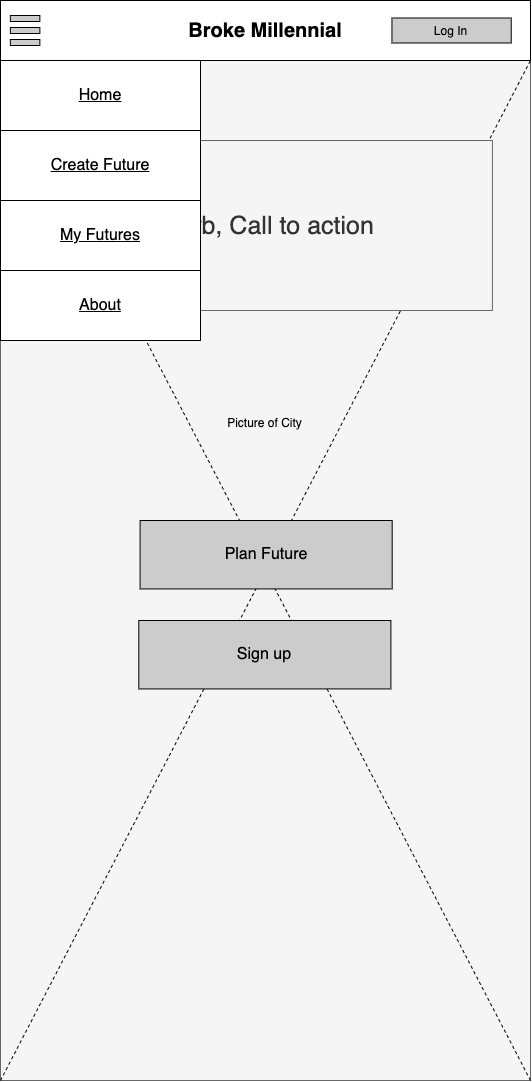

The diagram above was exported from draw.io. Its source (the exported page's mxGraphModel, read from the mxfile embedded in the PNG):
<mxGraphModel dx="786" dy="420" grid="1" gridSize="10" guides="1" tooltips="1" connect="1" arrows="0" fold="1" page="1" pageScale="1" pageWidth="850" pageHeight="1100" math="0" shadow="0">
  <root>
    <mxCell id="0" />
    <mxCell id="1" parent="0" />
    <mxCell id="18" value="" style="rounded=0;whiteSpace=wrap;html=1;fillColor=#FFFFFF;shadow=1;" parent="1" vertex="1">
      <mxGeometry x="190" y="120" width="200" height="280" as="geometry" />
    </mxCell>
    <mxCell id="2" value="" style="rounded=0;whiteSpace=wrap;html=1;fillColor=#f5f5f5;strokeColor=#666666;fontColor=#333333;" parent="1" vertex="1">
      <mxGeometry x="190" y="120" width="530" height="1020" as="geometry" />
    </mxCell>
    <mxCell id="3" value="" style="endArrow=none;dashed=1;html=1;fontSize=20;entryX=1;entryY=1;entryDx=0;entryDy=0;exitX=0;exitY=1;exitDx=0;exitDy=0;" parent="1" source="2" target="5" edge="1">
      <mxGeometry width="50" height="50" relative="1" as="geometry">
        <mxPoint x="544.1935483870968" y="370" as="sourcePoint" />
        <mxPoint x="593.3870967741935" y="320" as="targetPoint" />
      </mxGeometry>
    </mxCell>
    <mxCell id="4" value="" style="endArrow=none;dashed=1;html=1;fontSize=20;exitX=1;exitY=1;exitDx=0;exitDy=0;" parent="1" source="2" edge="1">
      <mxGeometry width="50" height="50" relative="1" as="geometry">
        <mxPoint x="140" y="170" as="sourcePoint" />
        <mxPoint x="190" y="120" as="targetPoint" />
      </mxGeometry>
    </mxCell>
    <mxCell id="5" value="&lt;b&gt;&lt;font style=&quot;font-size: 20px&quot;&gt;Broke&amp;nbsp;&lt;/font&gt;&lt;/b&gt;&lt;span style=&quot;font-size: 20px&quot;&gt;&lt;b&gt;Millennial&lt;/b&gt;&lt;/span&gt;" style="rounded=0;whiteSpace=wrap;html=1;" parent="1" vertex="1">
      <mxGeometry x="190" y="60" width="530" height="60" as="geometry" />
    </mxCell>
    <mxCell id="6" value="" style="group;fontSize=15;" parent="1" vertex="1" connectable="0">
      <mxGeometry x="329.59000000000003" y="580" width="252.1" height="260" as="geometry" />
    </mxCell>
    <mxCell id="7" value="&lt;font style=&quot;font-size: 16px&quot;&gt;Plan Future&lt;/font&gt;" style="rounded=0;whiteSpace=wrap;html=1;fillColor=#CCCCCC;" parent="6" vertex="1">
      <mxGeometry width="252.09999999999997" height="68.42105263157895" as="geometry" />
    </mxCell>
    <mxCell id="9" value="" style="group" parent="1" vertex="1" connectable="0">
      <mxGeometry x="199.83870967741936" y="75" width="29.51612903225806" height="30" as="geometry" />
    </mxCell>
    <mxCell id="10" value="" style="rounded=0;whiteSpace=wrap;html=1;fontSize=20;fillColor=#CCCCCC;" parent="9" vertex="1">
      <mxGeometry width="29.51612903225806" height="6" as="geometry" />
    </mxCell>
    <mxCell id="11" value="" style="rounded=0;whiteSpace=wrap;html=1;fontSize=20;fillColor=#CCCCCC;" parent="9" vertex="1">
      <mxGeometry y="12" width="29.51612903225806" height="6" as="geometry" />
    </mxCell>
    <mxCell id="12" value="" style="rounded=0;whiteSpace=wrap;html=1;fontSize=20;fillColor=#CCCCCC;" parent="9" vertex="1">
      <mxGeometry y="24" width="29.51612903225806" height="6" as="geometry" />
    </mxCell>
    <mxCell id="13" value="&lt;font style=&quot;font-size: 25px&quot;&gt;Blurb, Call to action&lt;/font&gt;" style="rounded=0;whiteSpace=wrap;html=1;fontSize=20;fillColor=#f5f5f5;strokeColor=#666666;fontColor=#333333;" parent="1" vertex="1">
      <mxGeometry x="229.35" y="200" width="452.58" height="170" as="geometry" />
    </mxCell>
    <mxCell id="14" value="&lt;font style=&quot;font-size: 12px&quot;&gt;Picture of City&lt;/font&gt;" style="text;html=1;strokeColor=none;fillColor=none;align=center;verticalAlign=middle;whiteSpace=wrap;rounded=0;fontSize=20;" parent="1" vertex="1">
      <mxGeometry x="360.8787096774194" y="470" width="186.93548387096774" height="20" as="geometry" />
    </mxCell>
    <mxCell id="15" value="&lt;span style=&quot;font-size: 12px&quot;&gt;Log In&lt;/span&gt;" style="rounded=0;whiteSpace=wrap;html=1;fontSize=20;verticalAlign=bottom;fillColor=#CCCCCC;" parent="1" vertex="1">
      <mxGeometry x="581.45" y="77.5" width="119.27" height="25" as="geometry" />
    </mxCell>
    <mxCell id="16" value="&lt;font style=&quot;font-size: 16px&quot;&gt;Sign up&lt;/font&gt;" style="rounded=0;whiteSpace=wrap;html=1;fillColor=#CCCCCC;" parent="1" vertex="1">
      <mxGeometry x="328.3" y="679.9989473684211" width="252.09999999999997" height="68.42105263157895" as="geometry" />
    </mxCell>
    <mxCell id="bSOAYlUOPmLQxOckffCB-28" value="" style="group" vertex="1" connectable="0" parent="1">
      <mxGeometry x="190" y="120" width="200" height="280" as="geometry" />
    </mxCell>
    <mxCell id="bSOAYlUOPmLQxOckffCB-24" value="&lt;u&gt;&lt;font style=&quot;font-size: 16px&quot;&gt;Home&lt;/font&gt;&lt;/u&gt;" style="rounded=0;whiteSpace=wrap;html=1;fillColor=#FFFFFF;" vertex="1" parent="bSOAYlUOPmLQxOckffCB-28">
      <mxGeometry width="200" height="70" as="geometry" />
    </mxCell>
    <mxCell id="bSOAYlUOPmLQxOckffCB-25" value="&lt;u&gt;&lt;font style=&quot;font-size: 16px&quot;&gt;Create Future&lt;/font&gt;&lt;/u&gt;" style="rounded=0;whiteSpace=wrap;html=1;fillColor=#FFFFFF;" vertex="1" parent="bSOAYlUOPmLQxOckffCB-28">
      <mxGeometry y="70" width="200" height="70" as="geometry" />
    </mxCell>
    <mxCell id="bSOAYlUOPmLQxOckffCB-26" value="&lt;span style=&quot;font-size: 16px&quot;&gt;&lt;u&gt;About&lt;/u&gt;&lt;/span&gt;" style="rounded=0;whiteSpace=wrap;html=1;" vertex="1" parent="bSOAYlUOPmLQxOckffCB-28">
      <mxGeometry y="210" width="200" height="70" as="geometry" />
    </mxCell>
    <mxCell id="bSOAYlUOPmLQxOckffCB-27" value="&lt;span style=&quot;font-size: 16px&quot;&gt;&lt;u&gt;My Futures&lt;/u&gt;&lt;/span&gt;" style="rounded=0;whiteSpace=wrap;html=1;fillColor=#FFFFFF;" vertex="1" parent="bSOAYlUOPmLQxOckffCB-28">
      <mxGeometry y="140" width="200" height="70" as="geometry" />
    </mxCell>
  </root>
</mxGraphModel>